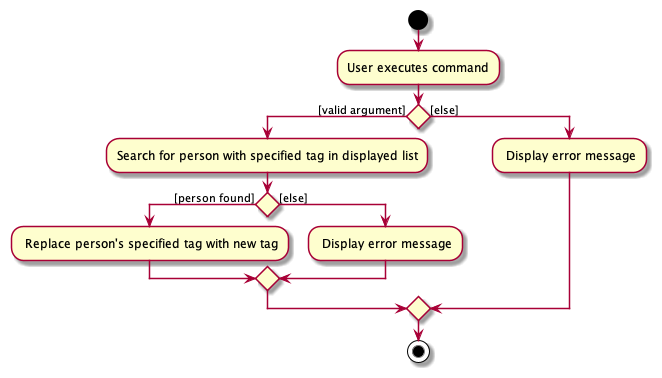

The diagram above was rendered by PlantUML. Its source (embedded in the PNG):
@startuml
start
:User executes command;

'Since the beta syntax does not support placing the condition outside the
'diamond we place it as the true branch instead.

if () then ([valid argument])
    :Search for person with specified tag in displayed list;
    if () then ([person found])
        : Replace person's specified tag with new tag;
    else ([else])
        : Display error message;
    endif
else ([else])
    : Display error message;
endif
stop
@enduml